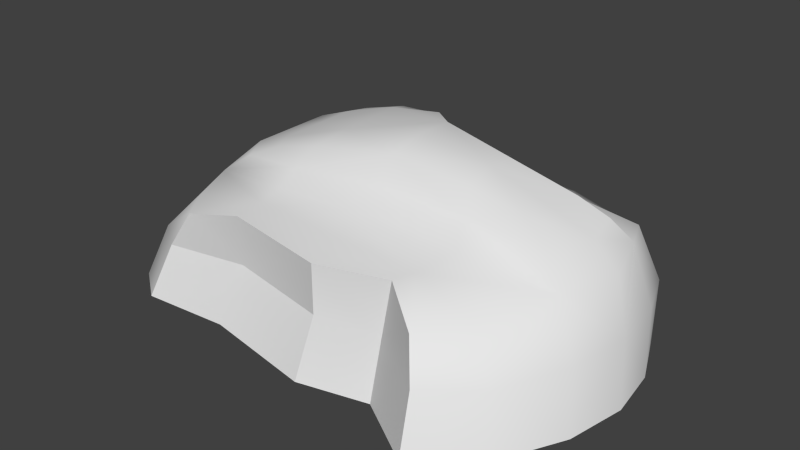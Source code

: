 # Source: rockCut3.blend  (saved by Blender 2.70.0; exported with 4.5.12 LTS)
import bpy
from mathutils import Matrix  # noqa: F401  (used for matrix-valued properties, if any)

bpy.ops.wm.read_factory_settings(use_empty=True)
scene = bpy.context.scene
scene.name = 'Scene'

# ---- collections
col_collection_1 = bpy.data.collections.new('Collection 1'); scene.collection.children.link(col_collection_1)

# ---- world
world_world = bpy.data.worlds.new('World'); scene.world = world_world
world_world.color = (0.05088, 0.05088, 0.05088)
world_world.use_sun_shadow = False
world_world.sun_shadow_jitter_overblur = 0.0
world_world.cycles.sampling_method = 'MANUAL'
world_world.cycles.sample_map_resolution = 256

# ---- meshes
me_cube_001 = bpy.data.meshes.new('Cube.001')
me_cube_001.from_pydata([(0.5494, 3.274, 1.402), (0.7809, 3.329, 1.1), (0.3245, 3.142, 1.703), (-0.6608, 3.287, 1.543), (1.974, 3.193, 1.238), (-0.2036, 3.389, 1.241), (2.3, 3.377, 0.878), (-1.06, 3.173, 1.989), (1.44, 3.144, 1.455), (0.2387, 0.03216, 0.0), (-2.824, 0.2271, 0.0), (-0.9329, -0.1379, 0.0), (1.345, -0.6891, 0.0), (0.315, 0.1718, 0.9083), (0.2387, -0.2356, -1.0), (-4.237, -0.04729, 0.0), (-3.032, -0.1694, -1.0), (-2.773, 0.1388, 0.9195), (-0.9849, -0.5344, -1.0), (1.369, -0.9496, -1.0), (-0.8805, -0.1934, 0.9083), (1.175, -0.4979, 0.7138), (-4.601, -0.2998, -1.0), (-3.746, -0.01364, 0.7138)], [], [(0, 4, 6, 1), (0, 1, 5, 3), (0, 3, 7, 2), (0, 2, 8, 4), (9, 12, 21, 13), (9, 13, 20, 11), (9, 11, 18, 14), (9, 14, 19, 12), (10, 16, 18, 11), (10, 11, 20, 17), (10, 17, 23, 15), (10, 15, 22, 16)])
me_cube_001.polygons.foreach_set('use_smooth', [True] * 12)
_k = set([(0, 1), (0, 3), (9, 13), (9, 14), (10, 11), (10, 15), (11, 18), (11, 20)])
me_cube_001.attributes.new('sharp_edge', 'BOOLEAN', 'EDGE').data.foreach_set('value', [ (min(e.vertices), max(e.vertices)) in _k for e in me_cube_001.edges])
_uv = me_cube_001.uv_layers.new(name='UVMap')
_uv.uv.foreach_set('vector', [0.6774, 0.8149, 0.9247, 0.7634, 0.9998, 0.8152, 0.7324, 0.8541, 0.3289, 0.6182, 0.3757, 0.667, 0.2004, 0.6655, 0.1146, 0.6182, 0.6774, 0.8149, 0.4667, 0.8541, 0.376, 0.7972, 0.6232, 0.7705, 0.6774, 0.8149, 0.6232, 0.7705, 0.8234, 0.7532, 0.9247, 0.7634, 0.2148, 0.6179, 0.1819, 0.3879, 0.3129, 0.413, 0.3757, 0.5974, 0.5885, 0.5908, 0.5951, 0.7529, 0.376, 0.7346, 0.381, 0.5743, 0.5885, 0.5908, 0.381, 0.5743, 0.376, 0.385, 0.5962, 0.4089, 0.2148, 0.6179, 0.03267, 0.6179, 0.0001634, 0.385, 0.1819, 0.3879, 0.2981, 0.2219, 0.2754, 0.03058, 0.6412, 0.03256, 0.6369, 0.2219, 0.2533, 0.2223, 0.592, 0.2246, 0.6019, 0.3846, 0.2639, 0.3846, 0.2533, 0.2223, 0.2639, 0.3846, 0.08975, 0.3531, 0.0001634, 0.2297, 0.2981, 0.2219, 0.04739, 0.1866, 0.0001634, 0.0001634, 0.2754, 0.03058])
me_cube_001.use_remesh_preserve_volume = False
me_cube_001.use_remesh_preserve_attributes = False
me_cube_001.use_mirror_vertex_groups = False
me_cube_001.update()
me_cube = bpy.data.meshes.new('Cube')
me_cube.from_pydata([(-2.409, 2.238, 1.803), (2.185, -0.02906, 0.0), (0.544, 0.4117, 1.0), (-4.206, 3.575, 1.183), (2.893, 2.236, 0.0), (-2.601, 3.658, 1.712), (-2.603, 1.274, 1.402), (0.2495, 2.565, 1.804), (2.099, 2.564, 1.183), (0.5494, 1.53, 1.402), (-4.829, 0.3724, 0.0), (-4.206, 2.029, 1.183), (-5.01, 2.029, 0.0), (-2.707, 0.5966, 1.0), (0.5218, 4.858, 0.0), (-2.795, 4.296, 1.311), (-2.903, 4.766, 0.0), (-4.908, 3.774, 0.0), (-1.193, 3.717, 1.53), (2.468, 4.042, 0.0), (0.6856, 3.985, 1.0), (-0.9511, 0.4852, 1.0), (-2.457, 1.576, 1.703), (0.698, 1.093, 1.1), (2.716, 1.157, 0.0), (1.726, 0.2005, 0.75), (1.345, -0.6891, 0.0), (2.283, -0.2677, -1.0), (0.315, 0.1718, 0.9083), (-5.222, 3.973, -1.0), (0.7809, 3.329, 1.1), (2.787, 3.201, 0.0), (3.088, 1.956, -1.0), (2.597, 2.458, 0.7958), (-2.726, 1.043, 1.1), (0.3245, 1.947, 1.703), (0.3245, 3.142, 1.703), (1.337, 2.587, 1.43), (-1.04, 2.46, 2.022), (-0.6608, 3.287, 1.543), (-1.013, 1.401, 1.511), (1.712, 1.853, 1.238), (1.974, 3.193, 1.238), (-4.237, -0.04729, 0.0), (-4.091, 0.532, 0.75), (-4.965, 1.174, 0.0), (-5.245, 0.1655, -1.0), (-4.985, 2.907, 0.0), (-5.426, 1.956, -1.0), (-4.601, 2.066, 0.7957), (-3.562, 2.045, 1.429), (-4.206, 2.857, 1.183), (-3.805, 1.399, 1.237), (-2.457, 3.014, 1.78), (-2.773, 0.1388, 0.9195), (-1.095, 4.854, 0.0), (0.5627, 4.564, 0.75), (1.769, 4.635, 0.0), (0.5218, 5.009, -1.0), (-1.69, 4.181, 1.43), (-4.356, 4.453, 0.0), (-3.853, 4.086, 1.215), (-2.746, 4.107, 1.567), (-2.823, 4.443, 0.8277), (-3.009, 5.176, -1.0), (-3.61, 3.596, 1.406), (-1.641, 3.715, 1.84), (-4.576, 3.625, 0.7957), (-0.6267, 3.772, 1.132), (2.566, 3.806, -1.0), (1.974, 4.145, 0.75), (2.887, 0.9221, -1.0), (1.369, -0.9496, -1.0), (-0.8805, -0.1934, 0.9083), (-1.007, 1.038, 1.198), (2.261, 1.381, 0.878), (1.175, -0.4979, 0.7138), (2.957, 2.897, -1.0), (-0.2036, 3.389, 1.241), (2.3, 3.377, 0.878), (-1.033, 1.819, 1.894), (1.177, 2.099, 1.455), (-1.06, 3.173, 1.989), (1.44, 3.144, 1.455), (-4.601, -0.2998, -1.0), (-5.38, 1.03, -1.0), (-3.746, -0.01364, 0.7138), (-4.294, 1.259, 0.878), (-5.375, 2.938, -1.0), (-4.595, 2.879, 0.7957), (-3.342, 1.615, 1.454), (-3.574, 2.887, 1.423), (-1.122, 5.206, -1.0), (1.794, 4.554, -1.0), (-1.08, 4.414, 0.9087), (1.505, 4.499, 0.5556), (-1.969, 4.038, 1.644), (-4.567, 4.804, -1.0), (-4.125, 4.185, 0.8037), (-3.471, 3.959, 1.394)], [], [(0, 22, 80, 38), (0, 38, 82, 53), (0, 53, 91, 50), (0, 50, 90, 22), (1, 24, 75, 25), (1, 25, 76, 26), (1, 26, 72, 27), (1, 27, 71, 24), (2, 28, 76, 25), (2, 25, 75, 23), (2, 23, 74, 21), (2, 21, 73, 28), (3, 67, 89, 51), (3, 51, 91, 65), (3, 65, 99, 61), (3, 61, 98, 67), (4, 33, 75, 24), (4, 24, 71, 32), (4, 32, 77, 31), (4, 31, 79, 33), (5, 65, 91, 53), (5, 53, 82, 66), (5, 66, 96, 62), (5, 62, 99, 65), (6, 34, 74, 40), (6, 40, 80, 22), (6, 22, 90, 52), (6, 52, 87, 34), (7, 38, 80, 35), (7, 35, 81, 37), (7, 37, 83, 36), (7, 36, 82, 38), (8, 41, 75, 33), (8, 33, 79, 42), (8, 42, 83, 37), (8, 37, 81, 41), (9, 40, 74, 23), (9, 23, 75, 41), (9, 41, 81, 35), (9, 35, 80, 40), (10, 43, 86, 44), (10, 44, 87, 45), (10, 45, 85, 46), (10, 46, 84, 43), (11, 51, 89, 49), (11, 49, 87, 52), (11, 52, 90, 50), (11, 50, 91, 51), (12, 48, 85, 45), (12, 45, 87, 49), (12, 49, 89, 47), (12, 47, 88, 48), (13, 54, 73, 21), (13, 21, 74, 34), (13, 34, 87, 44), (13, 44, 86, 54), (14, 55, 94, 56), (14, 56, 95, 57), (14, 57, 93, 58), (14, 58, 92, 55), (15, 62, 96, 59), (15, 59, 94, 63), (15, 63, 98, 61), (15, 61, 99, 62), (16, 63, 94, 55), (16, 55, 92, 64), (16, 64, 97, 60), (16, 60, 98, 63), (17, 29, 88, 47), (17, 47, 89, 67), (17, 67, 98, 60), (17, 60, 97, 29), (18, 66, 82, 39), (18, 39, 78, 68), (18, 68, 94, 59), (18, 59, 96, 66), (19, 70, 79, 31), (19, 31, 77, 69), (19, 69, 93, 57), (19, 57, 95, 70), (20, 68, 78, 30), (20, 30, 79, 70), (20, 70, 95, 56), (20, 56, 94, 68)])
me_cube.polygons.foreach_set('use_smooth', [True] * 84)
_uv = me_cube.uv_layers.new(name='UVMap')
_uv.uv.foreach_set('vector', [0.4427, 0.5485, 0.4109, 0.5049, 0.5217, 0.4657, 0.5457, 0.5116, 0.4427, 0.5485, 0.5457, 0.5116, 0.5709, 0.5606, 0.4701, 0.6025, 0.4427, 0.5485, 0.4701, 0.6025, 0.388, 0.6434, 0.3511, 0.587, 0.4427, 0.5485, 0.3511, 0.587, 0.3471, 0.5474, 0.4109, 0.5049, 0.7638, 0.1586, 0.8405, 0.2548, 0.7683, 0.3103, 0.6984, 0.2158, 0.7638, 0.1586, 0.6984, 0.2158, 0.6294, 0.1598, 0.6759, 0.09423, 0.7638, 0.1586, 0.6759, 0.09423, 0.7316, 9.74e-05, 0.8264, 0.07461, 0.7638, 0.1586, 0.8264, 0.07461, 0.9193, 0.1834, 0.8405, 0.2548, 0.5939, 0.2693, 0.5642, 0.2535, 0.6294, 0.1598, 0.6984, 0.2158, 0.5939, 0.2693, 0.6984, 0.2158, 0.7683, 0.3103, 0.6279, 0.326, 0.5939, 0.2693, 0.6279, 0.326, 0.4827, 0.3833, 0.4626, 0.3321, 0.5939, 0.2693, 0.4626, 0.3321, 0.4384, 0.2693, 0.5642, 0.2535, 0.3777, 0.7172, 0.3497, 0.7484, 0.3084, 0.703, 0.3429, 0.6733, 0.3777, 0.7172, 0.3429, 0.6733, 0.388, 0.6434, 0.4171, 0.6897, 0.3777, 0.7172, 0.4171, 0.6897, 0.4406, 0.7067, 0.4211, 0.7318, 0.3777, 0.7172, 0.4211, 0.7318, 0.4046, 0.7669, 0.3497, 0.7484, 0.8845, 0.3467, 0.8208, 0.3877, 0.7683, 0.3103, 0.8405, 0.2548, 0.8845, 0.3467, 0.8405, 0.2548, 0.9193, 0.1834, 0.974, 0.2862, 0.8845, 0.3467, 0.974, 0.2862, 0.9999, 0.3902, 0.9021, 0.4337, 0.8845, 0.3467, 0.9021, 0.4337, 0.8219, 0.4646, 0.8208, 0.3877, 0.485, 0.6503, 0.4171, 0.6897, 0.388, 0.6434, 0.4701, 0.6025, 0.485, 0.6503, 0.4701, 0.6025, 0.5709, 0.5606, 0.55, 0.6187, 0.485, 0.6503, 0.55, 0.6187, 0.5403, 0.6547, 0.4918, 0.6857, 0.485, 0.6503, 0.4918, 0.6857, 0.4406, 0.7067, 0.4171, 0.6897, 0.3785, 0.4834, 0.3479, 0.4637, 0.4827, 0.3833, 0.5017, 0.422, 0.3785, 0.4834, 0.5017, 0.422, 0.5217, 0.4657, 0.4109, 0.5049, 0.3785, 0.4834, 0.4109, 0.5049, 0.3471, 0.5474, 0.3009, 0.5549, 0.3785, 0.4834, 0.3009, 0.5549, 0.2449, 0.5688, 0.3479, 0.4637, 0.6389, 0.4704, 0.5457, 0.5116, 0.5217, 0.4657, 0.6238, 0.4225, 0.6389, 0.4704, 0.6238, 0.4225, 0.6942, 0.4034, 0.7205, 0.4341, 0.6389, 0.4704, 0.7205, 0.4341, 0.7425, 0.4704, 0.6658, 0.5074, 0.6389, 0.4704, 0.6658, 0.5074, 0.5709, 0.5606, 0.5457, 0.5116, 0.7775, 0.4117, 0.7307, 0.3671, 0.7683, 0.3103, 0.8208, 0.3877, 0.7775, 0.4117, 0.8208, 0.3877, 0.8219, 0.4646, 0.782, 0.4587, 0.7775, 0.4117, 0.782, 0.4587, 0.7425, 0.4704, 0.7205, 0.4341, 0.7775, 0.4117, 0.7205, 0.4341, 0.6942, 0.4034, 0.7307, 0.3671, 0.6287, 0.3752, 0.5017, 0.422, 0.4827, 0.3833, 0.6279, 0.326, 0.6287, 0.3752, 0.6279, 0.326, 0.7683, 0.3103, 0.7307, 0.3671, 0.6287, 0.3752, 0.7307, 0.3671, 0.6942, 0.4034, 0.6238, 0.4225, 0.6287, 0.3752, 0.6238, 0.4225, 0.5217, 0.4657, 0.5017, 0.422, 0.1143, 0.5487, 0.116, 0.4744, 0.2014, 0.4394, 0.2103, 0.5041, 0.1143, 0.5487, 0.2103, 0.5041, 0.2449, 0.5688, 0.1502, 0.6205, 0.1143, 0.5487, 0.1502, 0.6205, 0.04624, 0.6669, 0.005435, 0.5806, 0.1143, 0.5487, 0.005435, 0.5806, 9.74e-05, 0.4943, 0.116, 0.4744, 0.303, 0.6178, 0.3429, 0.6733, 0.3084, 0.703, 0.265, 0.6471, 0.303, 0.6178, 0.265, 0.6471, 0.2449, 0.5688, 0.3009, 0.5549, 0.303, 0.6178, 0.3009, 0.5549, 0.3471, 0.5474, 0.3511, 0.587, 0.303, 0.6178, 0.3511, 0.587, 0.388, 0.6434, 0.3429, 0.6733, 0.1957, 0.6924, 0.1004, 0.7532, 0.04624, 0.6669, 0.1502, 0.6205, 0.1957, 0.6924, 0.1502, 0.6205, 0.2449, 0.5688, 0.265, 0.6471, 0.1957, 0.6924, 0.265, 0.6471, 0.3084, 0.703, 0.2501, 0.7576, 0.1957, 0.6924, 0.2501, 0.7576, 0.1709, 0.8372, 0.1004, 0.7532, 0.3246, 0.4275, 0.2933, 0.3936, 0.4384, 0.2693, 0.4626, 0.3321, 0.3246, 0.4275, 0.4626, 0.3321, 0.4827, 0.3833, 0.3479, 0.4637, 0.3246, 0.4275, 0.3479, 0.4637, 0.2449, 0.5688, 0.2103, 0.5041, 0.3246, 0.4275, 0.2103, 0.5041, 0.2014, 0.4394, 0.2933, 0.3936, 0.8068, 0.6702, 0.6848, 0.7605, 0.6387, 0.6782, 0.7633, 0.6164, 0.8068, 0.6702, 0.7633, 0.6164, 0.8242, 0.5727, 0.874, 0.5838, 0.8068, 0.6702, 0.874, 0.5838, 0.9669, 0.6191, 0.8829, 0.7454, 0.8068, 0.6702, 0.8829, 0.7454, 0.7366, 0.8576, 0.6848, 0.7605, 0.4974, 0.7091, 0.4918, 0.6857, 0.5403, 0.6547, 0.5688, 0.6627, 0.4974, 0.7091, 0.5688, 0.6627, 0.6387, 0.6782, 0.5093, 0.7489, 0.4974, 0.7091, 0.5093, 0.7489, 0.4046, 0.7669, 0.4211, 0.7318, 0.4974, 0.7091, 0.4211, 0.7318, 0.4406, 0.7067, 0.4918, 0.6857, 0.5262, 0.8268, 0.5093, 0.7489, 0.6387, 0.6782, 0.6848, 0.7605, 0.5262, 0.8268, 0.6848, 0.7605, 0.7366, 0.8576, 0.5463, 0.9358, 0.5262, 0.8268, 0.5463, 0.9358, 0.3731, 0.949, 0.3883, 0.8419, 0.5262, 0.8268, 0.3883, 0.8419, 0.4046, 0.7669, 0.5093, 0.7489, 0.3115, 0.8128, 0.2633, 0.9106, 0.1709, 0.8372, 0.2501, 0.7576, 0.3115, 0.8128, 0.2501, 0.7576, 0.3084, 0.703, 0.3497, 0.7484, 0.3115, 0.8128, 0.3497, 0.7484, 0.4046, 0.7669, 0.3883, 0.8419, 0.3115, 0.8128, 0.3883, 0.8419, 0.3731, 0.949, 0.2633, 0.9106, 0.5914, 0.6136, 0.55, 0.6187, 0.5709, 0.5606, 0.6173, 0.5675, 0.5914, 0.6136, 0.6173, 0.5675, 0.6595, 0.5643, 0.6463, 0.608, 0.5914, 0.6136, 0.6463, 0.608, 0.6387, 0.6782, 0.5688, 0.6627, 0.5914, 0.6136, 0.5688, 0.6627, 0.5403, 0.6547, 0.55, 0.6187, 0.899, 0.5111, 0.831, 0.5278, 0.8219, 0.4646, 0.9021, 0.4337, 0.899, 0.5111, 0.9021, 0.4337, 0.9999, 0.3902, 0.9999, 0.5023, 0.899, 0.5111, 0.9999, 0.5023, 0.9669, 0.6191, 0.874, 0.5838, 0.899, 0.5111, 0.874, 0.5838, 0.8242, 0.5727, 0.831, 0.5278, 0.7435, 0.5704, 0.6463, 0.608, 0.6595, 0.5643, 0.7232, 0.5237, 0.7435, 0.5704, 0.7232, 0.5237, 0.8219, 0.4646, 0.831, 0.5278, 0.7435, 0.5704, 0.831, 0.5278, 0.8242, 0.5727, 0.7633, 0.6164, 0.7435, 0.5704, 0.7633, 0.6164, 0.6387, 0.6782, 0.6463, 0.608])
me_cube.use_remesh_preserve_volume = False
me_cube.use_remesh_preserve_attributes = False
me_cube.use_mirror_vertex_groups = False
me_cube.update()

# ---- objects
ob_cube_001 = bpy.data.objects.new('Cube.001', me_cube_001)
ob_cube = bpy.data.objects.new('Cube', me_cube)

# ---- transforms, parenting, visibility, modifiers, constraints
ob_cube_001.location = (1.441, -1.863, 1.0)
ob_cube_001.lineart.crease_threshold = 0.0
_m = ob_cube_001.modifiers.new('EdgeSplit', 'EDGE_SPLIT')
ob_cube.location = (1.441, -1.863, 1.0)
ob_cube.lineart.crease_threshold = 0.0

# ---- collection membership
col_collection_1.objects.link(ob_cube_001)
col_collection_1.objects.link(ob_cube)

# ---- scene / render settings (as saved in the file)
scene.frame_start = 1; scene.frame_end = 250; scene.frame_set(1)
scene.render.engine = 'BLENDER_EEVEE_NEXT'
scene.render.resolution_percentage = 50
scene.render.dither_intensity = 0.0
scene.cycles.use_denoising = False
scene.cycles.samples = 10
scene.cycles.sampling_pattern = 'TABULATED_SOBOL'
scene.cycles.light_sampling_threshold = 0.0
scene.cycles.use_adaptive_sampling = False
scene.cycles.use_light_tree = False
scene.cycles.blur_glossy = 0.0
scene.cycles.volume_bounces = 1
scene.cycles.pixel_filter_type = 'GAUSSIAN'
scene.cycles.sample_clamp_indirect = 0.0
scene.view_settings.view_transform = 'Standard'
bpy.context.view_layer.update()

# ---- added for rendering (the .blend has no active camera and no usable light): camera, sun
cam_auto = bpy.data.cameras.new('AutoCamera')
cam_auto.lens = 50.0
cam_auto.sensor_width = 36.0
cam_auto.clip_end = 1000.0
ob_auto_camera = bpy.data.objects.new('AutoCamera', cam_auto)
scene.collection.objects.link(ob_auto_camera)
ob_auto_camera.location = (10.3869, -11.872, 9.60264)
ob_auto_camera.rotation_euler = (1.09748, -7.21219e-08, 0.694738)
scene.camera = ob_auto_camera
light_auto_sun = bpy.data.lights.new('AutoSun', 'SUN')
light_auto_sun.energy = 3.0
light_auto_sun.angle = 0.0523599
ob_auto_sun = bpy.data.objects.new('AutoSun', light_auto_sun)
scene.collection.objects.link(ob_auto_sun)
ob_auto_sun.rotation_euler = (0.872665, 0.174533, 0.523599)
bpy.context.view_layer.update()
